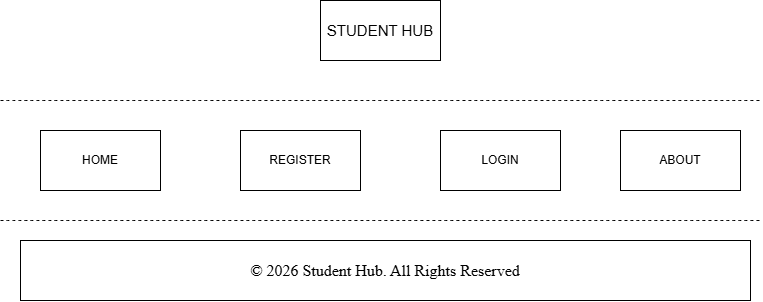

The diagram above was exported from draw.io. Its source (the exported page's mxGraphModel, read from the mxfile embedded in the PNG):
<mxGraphModel dx="1688" dy="1225" grid="1" gridSize="10" guides="1" tooltips="1" connect="1" arrows="1" fold="1" page="0" pageScale="1" pageWidth="850" pageHeight="1100" math="0" shadow="0">
  <root>
    <mxCell id="0" />
    <mxCell id="1" parent="0" />
    <mxCell id="xlfbpHyAGffotykPGPkE-1" parent="1" style="rounded=0;whiteSpace=wrap;html=1;" value="&lt;font style=&quot;font-size: 15px;&quot;&gt;STUDENT HUB&lt;/font&gt;" vertex="1">
      <mxGeometry height="60" width="120" x="80" y="-340" as="geometry" />
    </mxCell>
    <mxCell id="xlfbpHyAGffotykPGPkE-2" edge="1" parent="1" style="endArrow=none;dashed=1;html=1;rounded=0;fontSize=12;startSize=8;endSize=8;curved=1;" value="">
      <mxGeometry height="50" relative="1" width="50" as="geometry">
        <mxPoint x="-240" y="-240" as="sourcePoint" />
        <mxPoint x="520" y="-240" as="targetPoint" />
      </mxGeometry>
    </mxCell>
    <mxCell id="xlfbpHyAGffotykPGPkE-3" parent="1" style="rounded=0;whiteSpace=wrap;html=1;" value="HOME" vertex="1">
      <mxGeometry height="60" width="120" x="-200" y="-210" as="geometry" />
    </mxCell>
    <mxCell id="xlfbpHyAGffotykPGPkE-4" parent="1" style="rounded=0;whiteSpace=wrap;html=1;" value="REGISTER" vertex="1">
      <mxGeometry height="60" width="120" y="-210" as="geometry" />
    </mxCell>
    <mxCell id="xlfbpHyAGffotykPGPkE-5" parent="1" style="rounded=0;whiteSpace=wrap;html=1;" value="LOGIN" vertex="1">
      <mxGeometry height="60" width="120" x="200" y="-210" as="geometry" />
    </mxCell>
    <mxCell id="xlfbpHyAGffotykPGPkE-6" parent="1" style="rounded=0;whiteSpace=wrap;html=1;" value="ABOUT" vertex="1">
      <mxGeometry height="60" width="120" x="380" y="-210" as="geometry" />
    </mxCell>
    <mxCell id="xlfbpHyAGffotykPGPkE-7" edge="1" parent="1" style="endArrow=none;dashed=1;html=1;rounded=0;fontSize=12;startSize=8;endSize=8;curved=1;" value="">
      <mxGeometry height="50" relative="1" width="50" as="geometry">
        <mxPoint x="-240" y="-120" as="sourcePoint" />
        <mxPoint x="520" y="-120" as="targetPoint" />
      </mxGeometry>
    </mxCell>
    <mxCell id="xlfbpHyAGffotykPGPkE-8" parent="1" style="rounded=0;whiteSpace=wrap;html=1;" value="&lt;span style=&quot;color: rgb(0, 0, 0); font-family: &amp;quot;Times New Roman&amp;quot;; font-size: medium; text-align: start;&quot;&gt;© 2026 Student Hub. All Rights Reserved&lt;/span&gt;" vertex="1">
      <mxGeometry height="60" width="730" x="-220" y="-100" as="geometry" />
    </mxCell>
  </root>
</mxGraphModel>